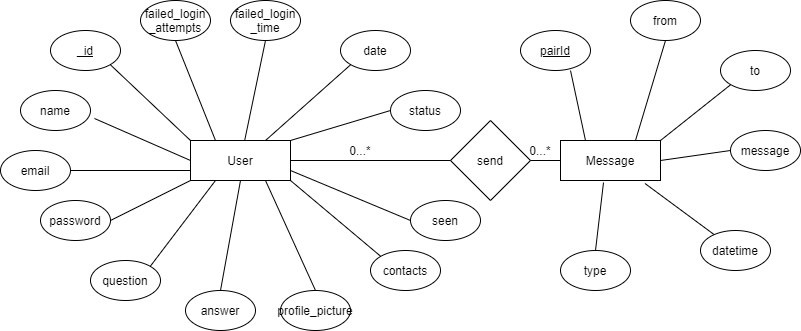

The diagram above was exported from draw.io. Its source (the exported page's mxGraphModel, read from the mxfile embedded in the PNG):
<mxGraphModel dx="870" dy="627" grid="1" gridSize="10" guides="1" tooltips="1" connect="1" arrows="1" fold="1" page="1" pageScale="1" pageWidth="850" pageHeight="1100" math="0" shadow="0">
  <root>
    <mxCell id="0" />
    <mxCell id="1" parent="0" />
    <mxCell id="XOMfPwMu_bdkmssIU361-1" value="Message" style="rounded=0;whiteSpace=wrap;html=1;" vertex="1" parent="1">
      <mxGeometry x="590" y="380" width="100" height="40" as="geometry" />
    </mxCell>
    <mxCell id="XOMfPwMu_bdkmssIU361-2" value="User" style="rounded=0;whiteSpace=wrap;html=1;" vertex="1" parent="1">
      <mxGeometry x="220" y="380" width="100" height="40" as="geometry" />
    </mxCell>
    <mxCell id="XOMfPwMu_bdkmssIU361-3" value="&lt;u&gt;_id&lt;/u&gt;" style="ellipse;whiteSpace=wrap;html=1;" vertex="1" parent="1">
      <mxGeometry x="80" y="270" width="70" height="40" as="geometry" />
    </mxCell>
    <mxCell id="XOMfPwMu_bdkmssIU361-4" value="name" style="ellipse;whiteSpace=wrap;html=1;" vertex="1" parent="1">
      <mxGeometry x="50" y="330" width="70" height="40" as="geometry" />
    </mxCell>
    <mxCell id="XOMfPwMu_bdkmssIU361-5" value="email" style="ellipse;whiteSpace=wrap;html=1;" vertex="1" parent="1">
      <mxGeometry x="30" y="390" width="70" height="40" as="geometry" />
    </mxCell>
    <mxCell id="XOMfPwMu_bdkmssIU361-8" value="password" style="ellipse;whiteSpace=wrap;html=1;" vertex="1" parent="1">
      <mxGeometry x="70" y="440" width="70" height="40" as="geometry" />
    </mxCell>
    <mxCell id="XOMfPwMu_bdkmssIU361-10" value="question" style="ellipse;whiteSpace=wrap;html=1;" vertex="1" parent="1">
      <mxGeometry x="120" y="500" width="70" height="40" as="geometry" />
    </mxCell>
    <mxCell id="XOMfPwMu_bdkmssIU361-11" value="failed_login&lt;br&gt;_attempts" style="ellipse;whiteSpace=wrap;html=1;" vertex="1" parent="1">
      <mxGeometry x="170" y="240" width="70" height="40" as="geometry" />
    </mxCell>
    <mxCell id="XOMfPwMu_bdkmssIU361-12" value="failed_login&lt;br&gt;_time" style="ellipse;whiteSpace=wrap;html=1;" vertex="1" parent="1">
      <mxGeometry x="260" y="240" width="70" height="40" as="geometry" />
    </mxCell>
    <mxCell id="XOMfPwMu_bdkmssIU361-13" value="date" style="ellipse;whiteSpace=wrap;html=1;" vertex="1" parent="1">
      <mxGeometry x="370" y="270" width="70" height="40" as="geometry" />
    </mxCell>
    <mxCell id="XOMfPwMu_bdkmssIU361-14" value="profile_picture" style="ellipse;whiteSpace=wrap;html=1;" vertex="1" parent="1">
      <mxGeometry x="310" y="530" width="70" height="40" as="geometry" />
    </mxCell>
    <mxCell id="XOMfPwMu_bdkmssIU361-15" value="contacts" style="ellipse;whiteSpace=wrap;html=1;" vertex="1" parent="1">
      <mxGeometry x="400" y="490" width="70" height="40" as="geometry" />
    </mxCell>
    <mxCell id="XOMfPwMu_bdkmssIU361-16" value="status" style="ellipse;whiteSpace=wrap;html=1;" vertex="1" parent="1">
      <mxGeometry x="420" y="330" width="70" height="40" as="geometry" />
    </mxCell>
    <mxCell id="XOMfPwMu_bdkmssIU361-17" value="seen" style="ellipse;whiteSpace=wrap;html=1;" vertex="1" parent="1">
      <mxGeometry x="440" y="440" width="70" height="40" as="geometry" />
    </mxCell>
    <mxCell id="XOMfPwMu_bdkmssIU361-18" value="answer" style="ellipse;whiteSpace=wrap;html=1;" vertex="1" parent="1">
      <mxGeometry x="215" y="530" width="70" height="40" as="geometry" />
    </mxCell>
    <mxCell id="XOMfPwMu_bdkmssIU361-19" value="" style="endArrow=none;html=1;entryX=1;entryY=1;entryDx=0;entryDy=0;exitX=0;exitY=0;exitDx=0;exitDy=0;" edge="1" parent="1" source="XOMfPwMu_bdkmssIU361-2" target="XOMfPwMu_bdkmssIU361-3">
      <mxGeometry width="50" height="50" relative="1" as="geometry">
        <mxPoint x="260" y="420" as="sourcePoint" />
        <mxPoint x="310" y="370" as="targetPoint" />
      </mxGeometry>
    </mxCell>
    <mxCell id="XOMfPwMu_bdkmssIU361-20" value="" style="endArrow=none;html=1;" edge="1" parent="1" source="XOMfPwMu_bdkmssIU361-2">
      <mxGeometry width="50" height="50" relative="1" as="geometry">
        <mxPoint x="275" y="370" as="sourcePoint" />
        <mxPoint x="295" y="280" as="targetPoint" />
      </mxGeometry>
    </mxCell>
    <mxCell id="XOMfPwMu_bdkmssIU361-21" value="" style="endArrow=none;html=1;entryX=0;entryY=1;entryDx=0;entryDy=0;exitX=0.75;exitY=0;exitDx=0;exitDy=0;" edge="1" parent="1" source="XOMfPwMu_bdkmssIU361-2" target="XOMfPwMu_bdkmssIU361-13">
      <mxGeometry width="50" height="50" relative="1" as="geometry">
        <mxPoint x="260" y="420" as="sourcePoint" />
        <mxPoint x="310" y="370" as="targetPoint" />
      </mxGeometry>
    </mxCell>
    <mxCell id="XOMfPwMu_bdkmssIU361-22" value="" style="endArrow=none;html=1;entryX=0;entryY=0.5;entryDx=0;entryDy=0;exitX=1;exitY=0;exitDx=0;exitDy=0;" edge="1" parent="1" source="XOMfPwMu_bdkmssIU361-2" target="XOMfPwMu_bdkmssIU361-16">
      <mxGeometry width="50" height="50" relative="1" as="geometry">
        <mxPoint x="260" y="420" as="sourcePoint" />
        <mxPoint x="310" y="370" as="targetPoint" />
      </mxGeometry>
    </mxCell>
    <mxCell id="XOMfPwMu_bdkmssIU361-23" value="" style="endArrow=none;html=1;entryX=0.5;entryY=1;entryDx=0;entryDy=0;exitX=0.25;exitY=0;exitDx=0;exitDy=0;" edge="1" parent="1" source="XOMfPwMu_bdkmssIU361-2" target="XOMfPwMu_bdkmssIU361-11">
      <mxGeometry width="50" height="50" relative="1" as="geometry">
        <mxPoint x="260" y="420" as="sourcePoint" />
        <mxPoint x="310" y="370" as="targetPoint" />
      </mxGeometry>
    </mxCell>
    <mxCell id="XOMfPwMu_bdkmssIU361-25" value="" style="endArrow=none;html=1;entryX=1.057;entryY=0.7;entryDx=0;entryDy=0;entryPerimeter=0;exitX=0;exitY=0.5;exitDx=0;exitDy=0;" edge="1" parent="1" source="XOMfPwMu_bdkmssIU361-2" target="XOMfPwMu_bdkmssIU361-4">
      <mxGeometry width="50" height="50" relative="1" as="geometry">
        <mxPoint x="260" y="420" as="sourcePoint" />
        <mxPoint x="160" y="350" as="targetPoint" />
      </mxGeometry>
    </mxCell>
    <mxCell id="XOMfPwMu_bdkmssIU361-26" value="" style="endArrow=none;html=1;entryX=1;entryY=0.5;entryDx=0;entryDy=0;exitX=0;exitY=0.75;exitDx=0;exitDy=0;" edge="1" parent="1" source="XOMfPwMu_bdkmssIU361-2" target="XOMfPwMu_bdkmssIU361-5">
      <mxGeometry width="50" height="50" relative="1" as="geometry">
        <mxPoint x="260" y="420" as="sourcePoint" />
        <mxPoint x="310" y="370" as="targetPoint" />
      </mxGeometry>
    </mxCell>
    <mxCell id="XOMfPwMu_bdkmssIU361-27" value="" style="endArrow=none;html=1;entryX=1;entryY=0.5;entryDx=0;entryDy=0;exitX=0;exitY=1;exitDx=0;exitDy=0;" edge="1" parent="1" source="XOMfPwMu_bdkmssIU361-2" target="XOMfPwMu_bdkmssIU361-8">
      <mxGeometry width="50" height="50" relative="1" as="geometry">
        <mxPoint x="260" y="420" as="sourcePoint" />
        <mxPoint x="310" y="370" as="targetPoint" />
      </mxGeometry>
    </mxCell>
    <mxCell id="XOMfPwMu_bdkmssIU361-28" value="" style="endArrow=none;html=1;entryX=1;entryY=0;entryDx=0;entryDy=0;exitX=0.25;exitY=1;exitDx=0;exitDy=0;" edge="1" parent="1" source="XOMfPwMu_bdkmssIU361-2" target="XOMfPwMu_bdkmssIU361-10">
      <mxGeometry width="50" height="50" relative="1" as="geometry">
        <mxPoint x="260" y="420" as="sourcePoint" />
        <mxPoint x="310" y="370" as="targetPoint" />
      </mxGeometry>
    </mxCell>
    <mxCell id="XOMfPwMu_bdkmssIU361-29" value="" style="endArrow=none;html=1;entryX=0.5;entryY=0;entryDx=0;entryDy=0;exitX=0.5;exitY=1;exitDx=0;exitDy=0;" edge="1" parent="1" source="XOMfPwMu_bdkmssIU361-2" target="XOMfPwMu_bdkmssIU361-18">
      <mxGeometry width="50" height="50" relative="1" as="geometry">
        <mxPoint x="260" y="420" as="sourcePoint" />
        <mxPoint x="310" y="370" as="targetPoint" />
      </mxGeometry>
    </mxCell>
    <mxCell id="XOMfPwMu_bdkmssIU361-30" value="" style="endArrow=none;html=1;entryX=0.5;entryY=0;entryDx=0;entryDy=0;exitX=0.75;exitY=1;exitDx=0;exitDy=0;" edge="1" parent="1" source="XOMfPwMu_bdkmssIU361-2" target="XOMfPwMu_bdkmssIU361-14">
      <mxGeometry width="50" height="50" relative="1" as="geometry">
        <mxPoint x="260" y="420" as="sourcePoint" />
        <mxPoint x="310" y="370" as="targetPoint" />
      </mxGeometry>
    </mxCell>
    <mxCell id="XOMfPwMu_bdkmssIU361-31" value="" style="endArrow=none;html=1;entryX=0;entryY=0;entryDx=0;entryDy=0;exitX=1;exitY=1;exitDx=0;exitDy=0;" edge="1" parent="1" source="XOMfPwMu_bdkmssIU361-2" target="XOMfPwMu_bdkmssIU361-15">
      <mxGeometry width="50" height="50" relative="1" as="geometry">
        <mxPoint x="260" y="420" as="sourcePoint" />
        <mxPoint x="310" y="370" as="targetPoint" />
      </mxGeometry>
    </mxCell>
    <mxCell id="XOMfPwMu_bdkmssIU361-32" value="" style="endArrow=none;html=1;entryX=0;entryY=0.5;entryDx=0;entryDy=0;exitX=1;exitY=0.75;exitDx=0;exitDy=0;" edge="1" parent="1" source="XOMfPwMu_bdkmssIU361-2" target="XOMfPwMu_bdkmssIU361-17">
      <mxGeometry width="50" height="50" relative="1" as="geometry">
        <mxPoint x="260" y="420" as="sourcePoint" />
        <mxPoint x="310" y="370" as="targetPoint" />
      </mxGeometry>
    </mxCell>
    <mxCell id="XOMfPwMu_bdkmssIU361-33" value="&lt;u&gt;pairId&lt;/u&gt;" style="ellipse;whiteSpace=wrap;html=1;" vertex="1" parent="1">
      <mxGeometry x="550" y="270" width="70" height="40" as="geometry" />
    </mxCell>
    <mxCell id="XOMfPwMu_bdkmssIU361-34" value="from" style="ellipse;whiteSpace=wrap;html=1;" vertex="1" parent="1">
      <mxGeometry x="660" y="240" width="70" height="40" as="geometry" />
    </mxCell>
    <mxCell id="XOMfPwMu_bdkmssIU361-35" value="to" style="ellipse;whiteSpace=wrap;html=1;" vertex="1" parent="1">
      <mxGeometry x="750" y="290" width="70" height="40" as="geometry" />
    </mxCell>
    <mxCell id="XOMfPwMu_bdkmssIU361-36" value="message" style="ellipse;whiteSpace=wrap;html=1;" vertex="1" parent="1">
      <mxGeometry x="760" y="370" width="70" height="40" as="geometry" />
    </mxCell>
    <mxCell id="XOMfPwMu_bdkmssIU361-37" value="datetime" style="ellipse;whiteSpace=wrap;html=1;" vertex="1" parent="1">
      <mxGeometry x="730" y="470" width="70" height="40" as="geometry" />
    </mxCell>
    <mxCell id="XOMfPwMu_bdkmssIU361-39" value="type" style="ellipse;whiteSpace=wrap;html=1;" vertex="1" parent="1">
      <mxGeometry x="590" y="490" width="70" height="40" as="geometry" />
    </mxCell>
    <mxCell id="XOMfPwMu_bdkmssIU361-40" value="" style="endArrow=none;html=1;exitX=0.25;exitY=0;exitDx=0;exitDy=0;" edge="1" parent="1" source="XOMfPwMu_bdkmssIU361-1">
      <mxGeometry width="50" height="50" relative="1" as="geometry">
        <mxPoint x="550" y="360" as="sourcePoint" />
        <mxPoint x="600" y="310" as="targetPoint" />
      </mxGeometry>
    </mxCell>
    <mxCell id="XOMfPwMu_bdkmssIU361-41" value="" style="endArrow=none;html=1;entryX=0.5;entryY=0;entryDx=0;entryDy=0;exitX=0.43;exitY=1.05;exitDx=0;exitDy=0;exitPerimeter=0;" edge="1" parent="1" source="XOMfPwMu_bdkmssIU361-1" target="XOMfPwMu_bdkmssIU361-39">
      <mxGeometry width="50" height="50" relative="1" as="geometry">
        <mxPoint x="410" y="380" as="sourcePoint" />
        <mxPoint x="460" y="330" as="targetPoint" />
      </mxGeometry>
    </mxCell>
    <mxCell id="XOMfPwMu_bdkmssIU361-42" value="" style="endArrow=none;html=1;exitX=0.845;exitY=1.075;exitDx=0;exitDy=0;exitPerimeter=0;" edge="1" parent="1" source="XOMfPwMu_bdkmssIU361-1" target="XOMfPwMu_bdkmssIU361-37">
      <mxGeometry width="50" height="50" relative="1" as="geometry">
        <mxPoint x="410" y="380" as="sourcePoint" />
        <mxPoint x="460" y="330" as="targetPoint" />
      </mxGeometry>
    </mxCell>
    <mxCell id="XOMfPwMu_bdkmssIU361-43" value="" style="endArrow=none;html=1;entryX=0;entryY=0.5;entryDx=0;entryDy=0;exitX=1;exitY=0.5;exitDx=0;exitDy=0;" edge="1" parent="1" source="XOMfPwMu_bdkmssIU361-1" target="XOMfPwMu_bdkmssIU361-36">
      <mxGeometry width="50" height="50" relative="1" as="geometry">
        <mxPoint x="410" y="380" as="sourcePoint" />
        <mxPoint x="460" y="330" as="targetPoint" />
      </mxGeometry>
    </mxCell>
    <mxCell id="XOMfPwMu_bdkmssIU361-44" value="" style="endArrow=none;html=1;entryX=0;entryY=1;entryDx=0;entryDy=0;exitX=1;exitY=0;exitDx=0;exitDy=0;" edge="1" parent="1" source="XOMfPwMu_bdkmssIU361-1" target="XOMfPwMu_bdkmssIU361-35">
      <mxGeometry width="50" height="50" relative="1" as="geometry">
        <mxPoint x="410" y="380" as="sourcePoint" />
        <mxPoint x="460" y="330" as="targetPoint" />
      </mxGeometry>
    </mxCell>
    <mxCell id="XOMfPwMu_bdkmssIU361-45" value="" style="endArrow=none;html=1;entryX=0.5;entryY=1;entryDx=0;entryDy=0;exitX=0.75;exitY=0;exitDx=0;exitDy=0;" edge="1" parent="1" source="XOMfPwMu_bdkmssIU361-1" target="XOMfPwMu_bdkmssIU361-34">
      <mxGeometry width="50" height="50" relative="1" as="geometry">
        <mxPoint x="410" y="380" as="sourcePoint" />
        <mxPoint x="460" y="330" as="targetPoint" />
      </mxGeometry>
    </mxCell>
    <mxCell id="XOMfPwMu_bdkmssIU361-46" value="send" style="rhombus;whiteSpace=wrap;html=1;" vertex="1" parent="1">
      <mxGeometry x="480" y="360" width="80" height="80" as="geometry" />
    </mxCell>
    <mxCell id="XOMfPwMu_bdkmssIU361-47" value="" style="endArrow=none;html=1;exitX=1;exitY=0.5;exitDx=0;exitDy=0;entryX=0;entryY=0.5;entryDx=0;entryDy=0;" edge="1" parent="1" source="XOMfPwMu_bdkmssIU361-2" target="XOMfPwMu_bdkmssIU361-46">
      <mxGeometry width="50" height="50" relative="1" as="geometry">
        <mxPoint x="390" y="435" as="sourcePoint" />
        <mxPoint x="440" y="385" as="targetPoint" />
      </mxGeometry>
    </mxCell>
    <mxCell id="XOMfPwMu_bdkmssIU361-48" value="" style="endArrow=none;html=1;entryX=0;entryY=0.5;entryDx=0;entryDy=0;exitX=1;exitY=0.5;exitDx=0;exitDy=0;" edge="1" parent="1" source="XOMfPwMu_bdkmssIU361-46" target="XOMfPwMu_bdkmssIU361-1">
      <mxGeometry width="50" height="50" relative="1" as="geometry">
        <mxPoint x="530" y="430" as="sourcePoint" />
        <mxPoint x="580" y="380" as="targetPoint" />
      </mxGeometry>
    </mxCell>
    <mxCell id="XOMfPwMu_bdkmssIU361-49" value="0...*" style="text;html=1;strokeColor=none;fillColor=none;align=center;verticalAlign=middle;whiteSpace=wrap;rounded=0;" vertex="1" parent="1">
      <mxGeometry x="370" y="380" width="40" height="20" as="geometry" />
    </mxCell>
    <mxCell id="XOMfPwMu_bdkmssIU361-51" value="0...*" style="text;html=1;strokeColor=none;fillColor=none;align=center;verticalAlign=middle;whiteSpace=wrap;rounded=0;" vertex="1" parent="1">
      <mxGeometry x="550" y="380" width="40" height="20" as="geometry" />
    </mxCell>
  </root>
</mxGraphModel>